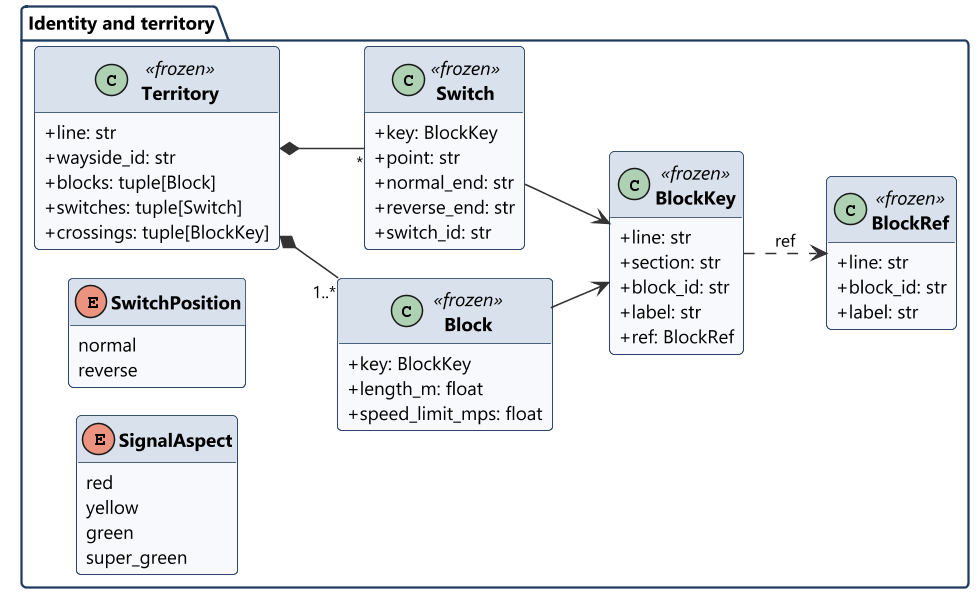

The diagram above was rendered by PlantUML. Its source (embedded in the PNG):
@startuml class_boundary_territory
!include ../style.iuml
hide empty members
left to right direction

package "Identity and territory" {
  class BlockKey <<frozen>> {
    +line: str
    +section: str
    +block_id: str
    +label: str
    +ref: BlockRef
  }
  class BlockRef <<frozen>> {
    +line: str
    +block_id: str
    +label: str
  }
  class Block <<frozen>> {
    +key: BlockKey
    +length_m: float
    +speed_limit_mps: float
  }
  class Switch <<frozen>> {
    +key: BlockKey
    +point: str
    +normal_end: str
    +reverse_end: str
    +switch_id: str
  }
  class Territory <<frozen>> {
    +line: str
    +wayside_id: str
    +blocks: tuple[Block]
    +switches: tuple[Switch]
    +crossings: tuple[BlockKey]
  }
  enum SwitchPosition {
    normal
    reverse
  }
  enum SignalAspect {
    red
    yellow
    green
    super_green
  }
}

Territory *-- "1..*" Block
Territory *-- "*" Switch
Block --> BlockKey
Switch --> BlockKey
BlockKey ..> BlockRef : ref
@enduml